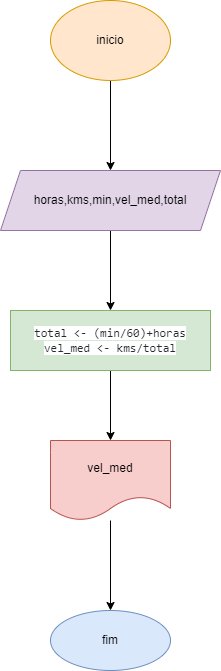

The diagram above was exported from draw.io. Its source (the exported page's mxGraphModel, read from the mxfile embedded in the PNG):
<mxGraphModel dx="1038" dy="539" grid="1" gridSize="10" guides="1" tooltips="1" connect="1" arrows="1" fold="1" page="1" pageScale="1" pageWidth="827" pageHeight="1169" math="0" shadow="0">
  <root>
    <mxCell id="0" />
    <mxCell id="1" parent="0" />
    <mxCell id="f67HaOyZ0MzP5yOjYvpF-3" value="" style="edgeStyle=orthogonalEdgeStyle;rounded=0;orthogonalLoop=1;jettySize=auto;html=1;" edge="1" parent="1" source="f67HaOyZ0MzP5yOjYvpF-1" target="f67HaOyZ0MzP5yOjYvpF-2">
      <mxGeometry relative="1" as="geometry" />
    </mxCell>
    <mxCell id="f67HaOyZ0MzP5yOjYvpF-1" value="inicio" style="ellipse;whiteSpace=wrap;html=1;fillColor=#ffe6cc;strokeColor=#d79b00;" vertex="1" parent="1">
      <mxGeometry x="340" y="10" width="120" height="80" as="geometry" />
    </mxCell>
    <mxCell id="f67HaOyZ0MzP5yOjYvpF-5" value="" style="edgeStyle=orthogonalEdgeStyle;rounded=0;orthogonalLoop=1;jettySize=auto;html=1;" edge="1" parent="1" source="f67HaOyZ0MzP5yOjYvpF-2" target="f67HaOyZ0MzP5yOjYvpF-4">
      <mxGeometry relative="1" as="geometry" />
    </mxCell>
    <mxCell id="f67HaOyZ0MzP5yOjYvpF-2" value="horas,kms,min,vel_med,total" style="shape=parallelogram;perimeter=parallelogramPerimeter;whiteSpace=wrap;html=1;fixedSize=1;fillColor=#e1d5e7;strokeColor=#9673a6;" vertex="1" parent="1">
      <mxGeometry x="290" y="180" width="220" height="60" as="geometry" />
    </mxCell>
    <mxCell id="f67HaOyZ0MzP5yOjYvpF-7" value="" style="edgeStyle=orthogonalEdgeStyle;rounded=0;orthogonalLoop=1;jettySize=auto;html=1;" edge="1" parent="1" source="f67HaOyZ0MzP5yOjYvpF-4" target="f67HaOyZ0MzP5yOjYvpF-6">
      <mxGeometry relative="1" as="geometry" />
    </mxCell>
    <mxCell id="f67HaOyZ0MzP5yOjYvpF-4" value="&lt;span style=&quot;color: rgb(36, 41, 47); font-family: ui-monospace, SFMono-Regular, &amp;quot;SF Mono&amp;quot;, Menlo, Consolas, &amp;quot;Liberation Mono&amp;quot;, monospace; text-align: start; background-color: rgb(255, 255, 255);&quot;&gt;total &amp;lt;- (min/60)+horas&lt;br&gt;&lt;/span&gt;&lt;span style=&quot;color: rgb(36, 41, 47); font-family: ui-monospace, SFMono-Regular, &amp;quot;SF Mono&amp;quot;, Menlo, Consolas, &amp;quot;Liberation Mono&amp;quot;, monospace; text-align: start; background-color: rgb(255, 255, 255);&quot;&gt;vel_med &amp;lt;- kms/total&lt;/span&gt;&lt;span style=&quot;color: rgb(36, 41, 47); font-family: ui-monospace, SFMono-Regular, &amp;quot;SF Mono&amp;quot;, Menlo, Consolas, &amp;quot;Liberation Mono&amp;quot;, monospace; text-align: start; background-color: rgb(255, 255, 255);&quot;&gt;&lt;br&gt;&lt;/span&gt;" style="whiteSpace=wrap;html=1;fillColor=#d5e8d4;strokeColor=#82b366;" vertex="1" parent="1">
      <mxGeometry x="300" y="320" width="200" height="60" as="geometry" />
    </mxCell>
    <mxCell id="f67HaOyZ0MzP5yOjYvpF-11" value="" style="edgeStyle=orthogonalEdgeStyle;rounded=0;orthogonalLoop=1;jettySize=auto;html=1;" edge="1" parent="1" source="f67HaOyZ0MzP5yOjYvpF-6" target="f67HaOyZ0MzP5yOjYvpF-10">
      <mxGeometry relative="1" as="geometry" />
    </mxCell>
    <mxCell id="f67HaOyZ0MzP5yOjYvpF-6" value="vel_med" style="shape=document;whiteSpace=wrap;html=1;boundedLbl=1;fillColor=#f8cecc;strokeColor=#b85450;" vertex="1" parent="1">
      <mxGeometry x="340" y="450" width="120" height="80" as="geometry" />
    </mxCell>
    <mxCell id="f67HaOyZ0MzP5yOjYvpF-10" value="fim" style="ellipse;whiteSpace=wrap;html=1;fillColor=#dae8fc;strokeColor=#6c8ebf;" vertex="1" parent="1">
      <mxGeometry x="340" y="620" width="120" height="60" as="geometry" />
    </mxCell>
  </root>
</mxGraphModel>